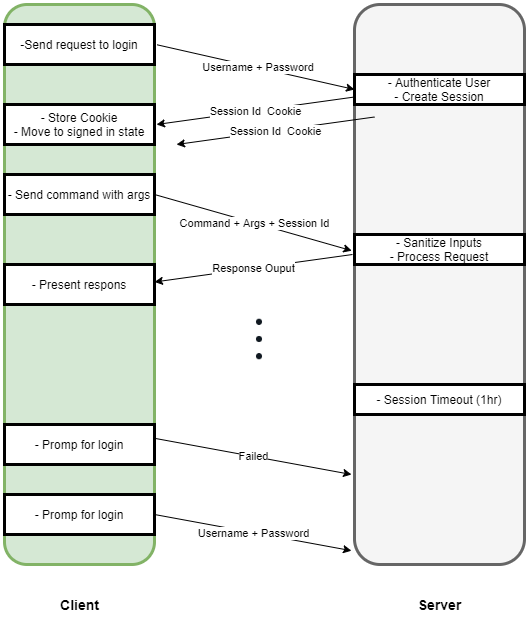

The diagram above was exported from draw.io. Its source (the exported page's mxGraphModel, read from the mxfile embedded in the PNG):
<mxGraphModel dx="1038" dy="528" grid="1" gridSize="10" guides="1" tooltips="1" connect="1" arrows="1" fold="1" page="1" pageScale="1" pageWidth="850" pageHeight="1100" math="0" shadow="0">
  <root>
    <mxCell id="0" />
    <mxCell id="1" parent="0" />
    <mxCell id="3rJx9zqimhuuae0rSfwz-34" value="" style="rounded=1;whiteSpace=wrap;html=1;strokeWidth=3;fillColor=#d5e8d4;strokeColor=#82b366;" parent="1" vertex="1">
      <mxGeometry x="150" y="70" width="150" height="560" as="geometry" />
    </mxCell>
    <mxCell id="3rJx9zqimhuuae0rSfwz-35" value="" style="rounded=1;whiteSpace=wrap;html=1;strokeWidth=3;fillColor=#f5f5f5;strokeColor=#666666;fontColor=#333333;" parent="1" vertex="1">
      <mxGeometry x="500" y="70" width="170" height="560" as="geometry" />
    </mxCell>
    <mxCell id="3rJx9zqimhuuae0rSfwz-36" value="&lt;b&gt;&lt;font style=&quot;font-size: 14px&quot;&gt;Client&lt;/font&gt;&lt;/b&gt;" style="text;html=1;align=center;verticalAlign=middle;resizable=0;points=[];autosize=1;" parent="1" vertex="1">
      <mxGeometry x="200" y="660" width="50" height="20" as="geometry" />
    </mxCell>
    <mxCell id="3rJx9zqimhuuae0rSfwz-37" value="&lt;b&gt;&lt;font style=&quot;font-size: 14px&quot;&gt;Server&lt;/font&gt;&lt;/b&gt;" style="text;html=1;align=center;verticalAlign=middle;resizable=0;points=[];autosize=1;" parent="1" vertex="1">
      <mxGeometry x="555" y="660" width="60" height="20" as="geometry" />
    </mxCell>
    <mxCell id="3rJx9zqimhuuae0rSfwz-38" value="" style="endArrow=classic;html=1;exitX=1.018;exitY=0.072;exitDx=0;exitDy=0;exitPerimeter=0;entryX=0;entryY=0.5;entryDx=0;entryDy=0;" parent="1" source="3rJx9zqimhuuae0rSfwz-34" target="3rJx9zqimhuuae0rSfwz-41" edge="1">
      <mxGeometry relative="1" as="geometry">
        <mxPoint x="340" y="130" as="sourcePoint" />
        <mxPoint x="440" y="130" as="targetPoint" />
      </mxGeometry>
    </mxCell>
    <mxCell id="3rJx9zqimhuuae0rSfwz-39" value="&amp;nbsp;Username + Password" style="edgeLabel;resizable=0;html=1;align=center;verticalAlign=middle;" parent="3rJx9zqimhuuae0rSfwz-38" connectable="0" vertex="1">
      <mxGeometry relative="1" as="geometry" />
    </mxCell>
    <mxCell id="3rJx9zqimhuuae0rSfwz-41" value="- Authenticate User&lt;br&gt;- Create Session" style="rounded=0;whiteSpace=wrap;html=1;strokeWidth=3;" parent="1" vertex="1">
      <mxGeometry x="500" y="140" width="170" height="30" as="geometry" />
    </mxCell>
    <mxCell id="3rJx9zqimhuuae0rSfwz-46" value="" style="endArrow=classic;html=1;exitX=0;exitY=0.75;exitDx=0;exitDy=0;" parent="1" source="3rJx9zqimhuuae0rSfwz-41" edge="1">
      <mxGeometry relative="1" as="geometry">
        <mxPoint x="360" y="200" as="sourcePoint" />
        <mxPoint x="302" y="190" as="targetPoint" />
      </mxGeometry>
    </mxCell>
    <mxCell id="3rJx9zqimhuuae0rSfwz-47" value="Session Id&amp;nbsp; Cookie" style="edgeLabel;resizable=0;html=1;align=center;verticalAlign=middle;" parent="3rJx9zqimhuuae0rSfwz-46" connectable="0" vertex="1">
      <mxGeometry relative="1" as="geometry" />
    </mxCell>
    <mxCell id="3rJx9zqimhuuae0rSfwz-48" value="- Store Cookie&lt;br&gt;- Move to signed in state" style="rounded=0;whiteSpace=wrap;html=1;strokeWidth=3;" parent="1" vertex="1">
      <mxGeometry x="150" y="170" width="150" height="40" as="geometry" />
    </mxCell>
    <mxCell id="3rJx9zqimhuuae0rSfwz-49" value="-Send request to login" style="rounded=0;whiteSpace=wrap;html=1;strokeWidth=3;" parent="1" vertex="1">
      <mxGeometry x="150" y="90" width="150" height="40" as="geometry" />
    </mxCell>
    <mxCell id="3rJx9zqimhuuae0rSfwz-50" value="- Send command with args" style="rounded=0;whiteSpace=wrap;html=1;strokeWidth=3;" parent="1" vertex="1">
      <mxGeometry x="150" y="240" width="150" height="40" as="geometry" />
    </mxCell>
    <mxCell id="3rJx9zqimhuuae0rSfwz-51" value="" style="endArrow=classic;html=1;exitX=1.018;exitY=0.072;exitDx=0;exitDy=0;exitPerimeter=0;entryX=0;entryY=0.5;entryDx=0;entryDy=0;" parent="1" edge="1">
      <mxGeometry relative="1" as="geometry">
        <mxPoint x="300.00000000000006" y="259.99999999999994" as="sourcePoint" />
        <mxPoint x="497.3" y="316.2" as="targetPoint" />
      </mxGeometry>
    </mxCell>
    <mxCell id="3rJx9zqimhuuae0rSfwz-52" value="Command + Args + Session Id" style="edgeLabel;resizable=0;html=1;align=center;verticalAlign=middle;" parent="3rJx9zqimhuuae0rSfwz-51" connectable="0" vertex="1">
      <mxGeometry relative="1" as="geometry" />
    </mxCell>
    <mxCell id="3rJx9zqimhuuae0rSfwz-53" value="- Sanitize Inputs&lt;br&gt;- Process Request" style="rounded=0;whiteSpace=wrap;html=1;strokeWidth=3;" parent="1" vertex="1">
      <mxGeometry x="500" y="300" width="170" height="30" as="geometry" />
    </mxCell>
    <mxCell id="3rJx9zqimhuuae0rSfwz-54" value="" style="endArrow=classic;html=1;exitX=0;exitY=0.75;exitDx=0;exitDy=0;" parent="1" edge="1">
      <mxGeometry relative="1" as="geometry">
        <mxPoint x="498" y="320" as="sourcePoint" />
        <mxPoint x="300" y="347.5" as="targetPoint" />
      </mxGeometry>
    </mxCell>
    <mxCell id="3rJx9zqimhuuae0rSfwz-55" value="Response Ouput" style="edgeLabel;resizable=0;html=1;align=center;verticalAlign=middle;" parent="3rJx9zqimhuuae0rSfwz-54" connectable="0" vertex="1">
      <mxGeometry relative="1" as="geometry" />
    </mxCell>
    <mxCell id="3rJx9zqimhuuae0rSfwz-56" value="" style="endArrow=classic;html=1;exitX=0;exitY=0.75;exitDx=0;exitDy=0;" parent="1" edge="1">
      <mxGeometry relative="1" as="geometry">
        <mxPoint x="520" y="182.5" as="sourcePoint" />
        <mxPoint x="322" y="210" as="targetPoint" />
      </mxGeometry>
    </mxCell>
    <mxCell id="3rJx9zqimhuuae0rSfwz-57" value="Session Id&amp;nbsp; Cookie" style="edgeLabel;resizable=0;html=1;align=center;verticalAlign=middle;" parent="3rJx9zqimhuuae0rSfwz-56" connectable="0" vertex="1">
      <mxGeometry relative="1" as="geometry" />
    </mxCell>
    <mxCell id="3rJx9zqimhuuae0rSfwz-58" value="- Present respons" style="rounded=0;whiteSpace=wrap;html=1;strokeWidth=3;" parent="1" vertex="1">
      <mxGeometry x="150" y="330" width="150" height="40" as="geometry" />
    </mxCell>
    <mxCell id="3rJx9zqimhuuae0rSfwz-59" value="" style="shape=image;html=1;verticalAlign=top;verticalLabelPosition=bottom;labelBackgroundColor=#ffffff;imageAspect=0;aspect=fixed;image=https://cdn4.iconfinder.com/data/icons/basic-ui-2-line/32/dots-dotted-option-menu-bullet-128.png;strokeWidth=3;" parent="1" vertex="1">
      <mxGeometry x="380" y="380" width="50" height="50" as="geometry" />
    </mxCell>
    <mxCell id="3rJx9zqimhuuae0rSfwz-60" value="- Session Timeout (1hr)" style="rounded=0;whiteSpace=wrap;html=1;strokeWidth=3;" parent="1" vertex="1">
      <mxGeometry x="500" y="450" width="170" height="30" as="geometry" />
    </mxCell>
    <mxCell id="3rJx9zqimhuuae0rSfwz-61" value="- Promp for login" style="rounded=0;whiteSpace=wrap;html=1;strokeWidth=3;" parent="1" vertex="1">
      <mxGeometry x="150" y="560" width="150" height="40" as="geometry" />
    </mxCell>
    <mxCell id="3rJx9zqimhuuae0rSfwz-62" value="- Promp for login" style="rounded=0;whiteSpace=wrap;html=1;strokeWidth=3;" parent="1" vertex="1">
      <mxGeometry x="150" y="490" width="150" height="40" as="geometry" />
    </mxCell>
    <mxCell id="3rJx9zqimhuuae0rSfwz-63" value="" style="endArrow=classic;html=1;exitX=1.018;exitY=0.072;exitDx=0;exitDy=0;exitPerimeter=0;" parent="1" edge="1">
      <mxGeometry relative="1" as="geometry">
        <mxPoint x="300" y="503.8" as="sourcePoint" />
        <mxPoint x="497" y="540" as="targetPoint" />
      </mxGeometry>
    </mxCell>
    <mxCell id="3rJx9zqimhuuae0rSfwz-64" value="Failed" style="edgeLabel;resizable=0;html=1;align=center;verticalAlign=middle;" parent="3rJx9zqimhuuae0rSfwz-63" connectable="0" vertex="1">
      <mxGeometry relative="1" as="geometry" />
    </mxCell>
    <mxCell id="3rJx9zqimhuuae0rSfwz-65" value="" style="endArrow=classic;html=1;exitX=1.018;exitY=0.072;exitDx=0;exitDy=0;exitPerimeter=0;" parent="1" edge="1">
      <mxGeometry relative="1" as="geometry">
        <mxPoint x="300" y="580" as="sourcePoint" />
        <mxPoint x="497" y="616.2" as="targetPoint" />
      </mxGeometry>
    </mxCell>
    <mxCell id="3rJx9zqimhuuae0rSfwz-66" value="Username + Password" style="edgeLabel;resizable=0;html=1;align=center;verticalAlign=middle;" parent="3rJx9zqimhuuae0rSfwz-65" connectable="0" vertex="1">
      <mxGeometry relative="1" as="geometry" />
    </mxCell>
  </root>
</mxGraphModel>